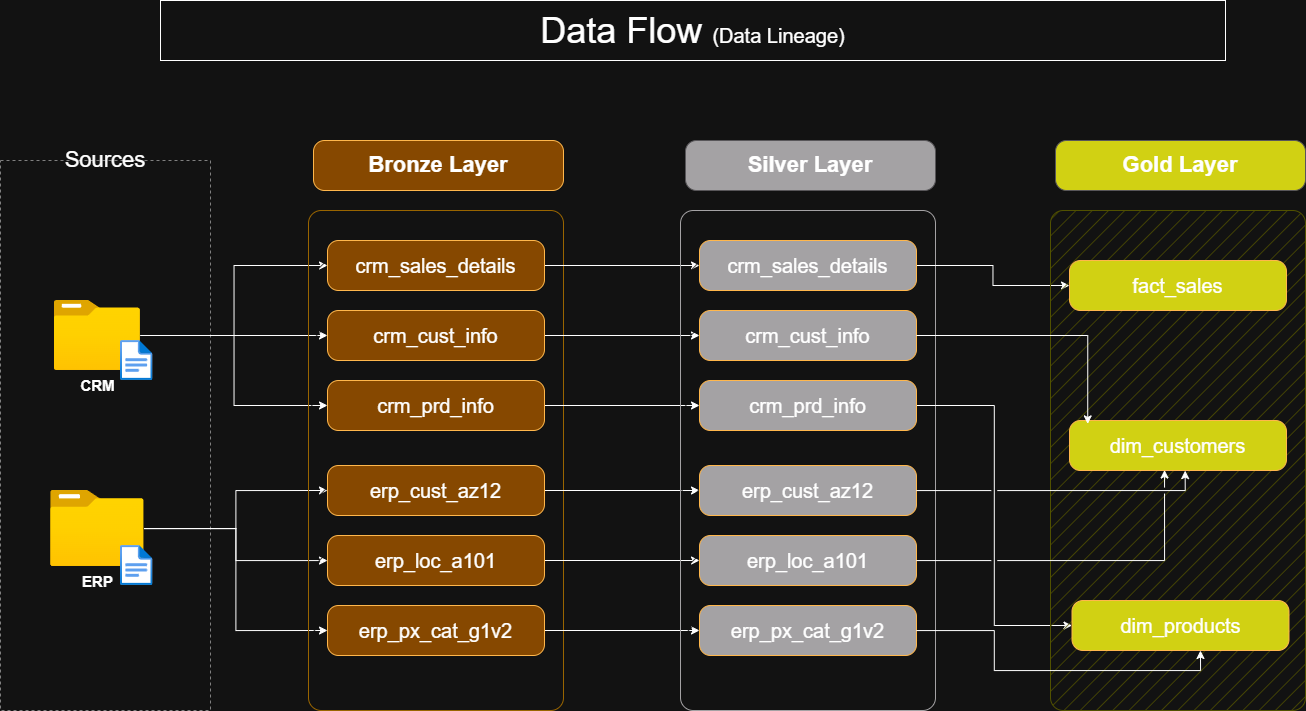

The diagram above was exported from draw.io. Its source (the exported page's mxGraphModel, read from the mxfile embedded in the PNG):
<mxGraphModel dx="1373" dy="835" grid="1" gridSize="10" guides="1" tooltips="1" connect="1" arrows="1" fold="1" page="1" pageScale="1" pageWidth="850" pageHeight="1100" math="0" shadow="0">
  <root>
    <mxCell id="0" />
    <mxCell id="1" parent="0" />
    <mxCell id="q2bMRtcAuexwrJsudVzY-1" parent="1" style="rounded=0;whiteSpace=wrap;html=1;" value="&lt;font style=&quot;font-size: 36px;&quot;&gt;Data Flow &lt;/font&gt;&lt;font style=&quot;font-size: 20px;&quot;&gt;(Data Lineage)&lt;/font&gt;" vertex="1">
      <mxGeometry height="60" width="1065" x="250" y="50" as="geometry" />
    </mxCell>
    <mxCell id="q2bMRtcAuexwrJsudVzY-2" parent="1" style="rounded=0;whiteSpace=wrap;html=1;fillColor=none;dashed=1;strokeColor=light-dark(#000000,#808080);" value="" vertex="1">
      <mxGeometry height="550" width="210" x="90" y="210" as="geometry" />
    </mxCell>
    <mxCell id="q2bMRtcAuexwrJsudVzY-36" edge="1" parent="1" source="q2bMRtcAuexwrJsudVzY-4" style="edgeStyle=orthogonalEdgeStyle;rounded=0;orthogonalLoop=1;jettySize=auto;html=1;entryX=0;entryY=0.5;entryDx=0;entryDy=0;" target="q2bMRtcAuexwrJsudVzY-10">
      <mxGeometry relative="1" as="geometry" />
    </mxCell>
    <mxCell id="q2bMRtcAuexwrJsudVzY-37" edge="1" parent="1" source="q2bMRtcAuexwrJsudVzY-4" style="edgeStyle=orthogonalEdgeStyle;rounded=0;orthogonalLoop=1;jettySize=auto;html=1;entryX=0;entryY=0.5;entryDx=0;entryDy=0;" target="q2bMRtcAuexwrJsudVzY-9">
      <mxGeometry relative="1" as="geometry" />
    </mxCell>
    <mxCell id="q2bMRtcAuexwrJsudVzY-38" edge="1" parent="1" source="q2bMRtcAuexwrJsudVzY-4" style="edgeStyle=orthogonalEdgeStyle;rounded=0;orthogonalLoop=1;jettySize=auto;html=1;entryX=0;entryY=0.5;entryDx=0;entryDy=0;" target="q2bMRtcAuexwrJsudVzY-11">
      <mxGeometry relative="1" as="geometry" />
    </mxCell>
    <mxCell id="q2bMRtcAuexwrJsudVzY-4" parent="1" style="image;aspect=fixed;html=1;points=[];align=center;fontSize=12;image=img/lib/azure2/general/Folder_Blank.svg;" value="&lt;b&gt;&lt;font style=&quot;font-size: 15px;&quot;&gt;CRM&lt;/font&gt;&lt;/b&gt;" vertex="1">
      <mxGeometry height="70" width="86.25" x="143.75" y="350" as="geometry" />
    </mxCell>
    <mxCell id="q2bMRtcAuexwrJsudVzY-3" parent="1" style="rounded=1;whiteSpace=wrap;html=1;fillColor=none;strokeColor=none;" value="&lt;font style=&quot;font-size: 22px;&quot;&gt;Sources&lt;/font&gt;" vertex="1">
      <mxGeometry height="60" width="110" x="140" y="180" as="geometry" />
    </mxCell>
    <mxCell id="q2bMRtcAuexwrJsudVzY-39" edge="1" parent="1" source="q2bMRtcAuexwrJsudVzY-5" style="edgeStyle=orthogonalEdgeStyle;rounded=0;orthogonalLoop=1;jettySize=auto;html=1;entryX=0;entryY=0.5;entryDx=0;entryDy=0;" target="q2bMRtcAuexwrJsudVzY-14">
      <mxGeometry relative="1" as="geometry" />
    </mxCell>
    <mxCell id="q2bMRtcAuexwrJsudVzY-40" edge="1" parent="1" source="q2bMRtcAuexwrJsudVzY-5" style="edgeStyle=orthogonalEdgeStyle;rounded=0;orthogonalLoop=1;jettySize=auto;html=1;" target="q2bMRtcAuexwrJsudVzY-15">
      <mxGeometry relative="1" as="geometry" />
    </mxCell>
    <mxCell id="q2bMRtcAuexwrJsudVzY-41" edge="1" parent="1" source="q2bMRtcAuexwrJsudVzY-5" style="edgeStyle=orthogonalEdgeStyle;rounded=0;orthogonalLoop=1;jettySize=auto;html=1;entryX=0;entryY=0.5;entryDx=0;entryDy=0;" target="q2bMRtcAuexwrJsudVzY-16">
      <mxGeometry relative="1" as="geometry" />
    </mxCell>
    <mxCell id="q2bMRtcAuexwrJsudVzY-5" parent="1" style="image;aspect=fixed;html=1;points=[];align=center;fontSize=12;image=img/lib/azure2/general/Folder_Blank.svg;" value="&lt;span style=&quot;font-size: 15px;&quot;&gt;&lt;b&gt;ERP&lt;/b&gt;&lt;/span&gt;" vertex="1">
      <mxGeometry height="76" width="93.64" x="140.06" y="540" as="geometry" />
    </mxCell>
    <mxCell id="q2bMRtcAuexwrJsudVzY-7" parent="1" style="rounded=1;whiteSpace=wrap;html=1;fillStyle=hatch;strokeColor=#D79B00;arcSize=5;" value="" vertex="1">
      <mxGeometry height="500" width="255" x="398" y="260" as="geometry" />
    </mxCell>
    <mxCell id="q2bMRtcAuexwrJsudVzY-8" parent="1" style="rounded=1;whiteSpace=wrap;html=1;fillStyle=auto;fillColor=#FFB71F;strokeColor=light-dark(#D79B00,#FFB74C);gradientColor=none;arcSize=22;" value="&lt;font style=&quot;font-size: 22px;&quot;&gt;&lt;b&gt;Bronze Layer&lt;/b&gt;&lt;/font&gt;" vertex="1">
      <mxGeometry height="50" width="250" x="403" y="190" as="geometry" />
    </mxCell>
    <mxCell id="q2bMRtcAuexwrJsudVzY-42" edge="1" parent="1" source="q2bMRtcAuexwrJsudVzY-9" style="edgeStyle=orthogonalEdgeStyle;rounded=0;orthogonalLoop=1;jettySize=auto;html=1;entryX=0;entryY=0.5;entryDx=0;entryDy=0;" target="q2bMRtcAuexwrJsudVzY-21">
      <mxGeometry relative="1" as="geometry" />
    </mxCell>
    <mxCell id="q2bMRtcAuexwrJsudVzY-9" parent="1" style="rounded=1;whiteSpace=wrap;html=1;fillStyle=auto;fillColor=#FFB71F;strokeColor=light-dark(#D79B00,#FFB74C);gradientColor=none;arcSize=22;" value="&lt;font style=&quot;font-size: 20px;&quot;&gt;crm_sales_details&lt;/font&gt;" vertex="1">
      <mxGeometry height="50" width="217" x="417" y="290" as="geometry" />
    </mxCell>
    <mxCell id="q2bMRtcAuexwrJsudVzY-43" edge="1" parent="1" source="q2bMRtcAuexwrJsudVzY-10" style="edgeStyle=orthogonalEdgeStyle;rounded=0;orthogonalLoop=1;jettySize=auto;html=1;entryX=0;entryY=0.5;entryDx=0;entryDy=0;" target="q2bMRtcAuexwrJsudVzY-22">
      <mxGeometry relative="1" as="geometry" />
    </mxCell>
    <mxCell id="q2bMRtcAuexwrJsudVzY-10" parent="1" style="rounded=1;whiteSpace=wrap;html=1;fillStyle=auto;fillColor=#FFB71F;strokeColor=light-dark(#D79B00,#FFB74C);gradientColor=none;arcSize=22;" value="&lt;font style=&quot;font-size: 20px;&quot;&gt;crm_cust_info&lt;/font&gt;" vertex="1">
      <mxGeometry height="50" width="217" x="417" y="360" as="geometry" />
    </mxCell>
    <mxCell id="q2bMRtcAuexwrJsudVzY-44" edge="1" parent="1" source="q2bMRtcAuexwrJsudVzY-11" style="edgeStyle=orthogonalEdgeStyle;rounded=0;orthogonalLoop=1;jettySize=auto;html=1;" target="q2bMRtcAuexwrJsudVzY-23">
      <mxGeometry relative="1" as="geometry" />
    </mxCell>
    <mxCell id="q2bMRtcAuexwrJsudVzY-11" parent="1" style="rounded=1;whiteSpace=wrap;html=1;fillStyle=auto;fillColor=#FFB71F;strokeColor=light-dark(#D79B00,#FFB74C);gradientColor=none;arcSize=22;" value="&lt;font style=&quot;font-size: 20px;&quot;&gt;crm_prd_info&lt;/font&gt;" vertex="1">
      <mxGeometry height="50" width="217" x="417" y="430" as="geometry" />
    </mxCell>
    <mxCell id="q2bMRtcAuexwrJsudVzY-45" edge="1" parent="1" source="q2bMRtcAuexwrJsudVzY-14" style="edgeStyle=orthogonalEdgeStyle;rounded=0;orthogonalLoop=1;jettySize=auto;html=1;entryX=0;entryY=0.5;entryDx=0;entryDy=0;" target="q2bMRtcAuexwrJsudVzY-24">
      <mxGeometry relative="1" as="geometry" />
    </mxCell>
    <mxCell id="q2bMRtcAuexwrJsudVzY-14" parent="1" style="rounded=1;whiteSpace=wrap;html=1;fillStyle=auto;fillColor=#FFB71F;strokeColor=light-dark(#D79B00,#FFB74C);gradientColor=none;arcSize=22;" value="&lt;font style=&quot;font-size: 20px;&quot;&gt;erp_cust_az12&lt;/font&gt;" vertex="1">
      <mxGeometry height="50" width="217" x="417" y="515" as="geometry" />
    </mxCell>
    <mxCell id="q2bMRtcAuexwrJsudVzY-46" edge="1" parent="1" source="q2bMRtcAuexwrJsudVzY-15" style="edgeStyle=orthogonalEdgeStyle;rounded=0;orthogonalLoop=1;jettySize=auto;html=1;entryX=0;entryY=0.5;entryDx=0;entryDy=0;" target="q2bMRtcAuexwrJsudVzY-25">
      <mxGeometry relative="1" as="geometry" />
    </mxCell>
    <mxCell id="q2bMRtcAuexwrJsudVzY-15" parent="1" style="rounded=1;whiteSpace=wrap;html=1;fillStyle=auto;fillColor=#FFB71F;strokeColor=light-dark(#D79B00,#FFB74C);gradientColor=none;arcSize=22;" value="&lt;font style=&quot;font-size: 20px;&quot;&gt;erp_loc_a101&lt;/font&gt;" vertex="1">
      <mxGeometry height="50" width="217" x="417" y="585" as="geometry" />
    </mxCell>
    <mxCell id="q2bMRtcAuexwrJsudVzY-47" edge="1" parent="1" source="q2bMRtcAuexwrJsudVzY-16" style="edgeStyle=orthogonalEdgeStyle;rounded=0;orthogonalLoop=1;jettySize=auto;html=1;entryX=0;entryY=0.5;entryDx=0;entryDy=0;" target="q2bMRtcAuexwrJsudVzY-26">
      <mxGeometry relative="1" as="geometry" />
    </mxCell>
    <mxCell id="q2bMRtcAuexwrJsudVzY-16" parent="1" style="rounded=1;whiteSpace=wrap;html=1;fillStyle=auto;fillColor=#FFB71F;strokeColor=light-dark(#D79B00,#FFB74C);gradientColor=none;arcSize=22;" value="&lt;font style=&quot;font-size: 20px;&quot;&gt;erp_px_cat_g1v2&lt;/font&gt;" vertex="1">
      <mxGeometry height="50" width="217" x="417" y="655" as="geometry" />
    </mxCell>
    <mxCell id="q2bMRtcAuexwrJsudVzY-17" parent="1" style="image;aspect=fixed;html=1;points=[];align=center;fontSize=12;image=img/lib/azure2/general/File.svg;" value="" vertex="1">
      <mxGeometry height="40" width="32.46" x="210" y="390" as="geometry" />
    </mxCell>
    <mxCell id="q2bMRtcAuexwrJsudVzY-18" parent="1" style="image;aspect=fixed;html=1;points=[];align=center;fontSize=12;image=img/lib/azure2/general/File.svg;" value="" vertex="1">
      <mxGeometry height="40" width="32.46" x="210" y="595" as="geometry" />
    </mxCell>
    <mxCell id="q2bMRtcAuexwrJsudVzY-19" parent="1" style="rounded=1;whiteSpace=wrap;html=1;fillStyle=hatch;strokeColor=#585659;arcSize=5;" value="" vertex="1">
      <mxGeometry height="500" width="255" x="770" y="260" as="geometry" />
    </mxCell>
    <mxCell id="q2bMRtcAuexwrJsudVzY-20" parent="1" style="rounded=1;whiteSpace=wrap;html=1;fillStyle=auto;fillColor=#585659;strokeColor=light-dark(#585659,#585659);gradientColor=none;arcSize=22;" value="&lt;font style=&quot;font-size: 22px;&quot;&gt;&lt;b&gt;Silver Layer&lt;/b&gt;&lt;/font&gt;" vertex="1">
      <mxGeometry height="50" width="250" x="775" y="190" as="geometry" />
    </mxCell>
    <mxCell id="q2bMRtcAuexwrJsudVzY-48" edge="1" parent="1" source="q2bMRtcAuexwrJsudVzY-21" style="edgeStyle=orthogonalEdgeStyle;rounded=0;orthogonalLoop=1;jettySize=auto;html=1;entryX=0;entryY=0.5;entryDx=0;entryDy=0;" target="q2bMRtcAuexwrJsudVzY-29">
      <mxGeometry relative="1" as="geometry" />
    </mxCell>
    <mxCell id="q2bMRtcAuexwrJsudVzY-21" parent="1" style="rounded=1;whiteSpace=wrap;html=1;fillStyle=auto;fillColor=#585659;strokeColor=light-dark(#D79B00,#FFB74C);gradientColor=none;arcSize=22;" value="&lt;font style=&quot;font-size: 20px;&quot;&gt;crm_sales_details&lt;/font&gt;" vertex="1">
      <mxGeometry height="50" width="217" x="789" y="290" as="geometry" />
    </mxCell>
    <mxCell id="q2bMRtcAuexwrJsudVzY-22" parent="1" style="rounded=1;whiteSpace=wrap;html=1;fillStyle=auto;fillColor=#585659;strokeColor=light-dark(#D79B00,#FFB74C);gradientColor=none;arcSize=22;" value="&lt;font style=&quot;font-size: 20px;&quot;&gt;crm_cust_info&lt;/font&gt;" vertex="1">
      <mxGeometry height="50" width="217" x="789" y="360" as="geometry" />
    </mxCell>
    <mxCell id="iOsiMPUJ4Ry8HDrIIDAY-5" edge="1" parent="1" source="q2bMRtcAuexwrJsudVzY-23" style="edgeStyle=orthogonalEdgeStyle;rounded=0;orthogonalLoop=1;jettySize=auto;html=1;entryX=0;entryY=0.5;entryDx=0;entryDy=0;jumpStyle=gap;" target="q2bMRtcAuexwrJsudVzY-31">
      <mxGeometry relative="1" as="geometry" />
    </mxCell>
    <mxCell id="q2bMRtcAuexwrJsudVzY-23" parent="1" style="rounded=1;whiteSpace=wrap;html=1;fillStyle=auto;fillColor=#585659;strokeColor=light-dark(#D79B00,#FFB74C);gradientColor=none;arcSize=22;" value="&lt;font style=&quot;font-size: 20px;&quot;&gt;crm_prd_info&lt;/font&gt;" vertex="1">
      <mxGeometry height="50" width="217" x="789" y="430" as="geometry" />
    </mxCell>
    <mxCell id="q2bMRtcAuexwrJsudVzY-24" parent="1" style="rounded=1;whiteSpace=wrap;html=1;fillStyle=auto;fillColor=#585659;strokeColor=light-dark(#D79B00,#FFB74C);gradientColor=none;arcSize=22;" value="&lt;font style=&quot;font-size: 20px;&quot;&gt;erp_cust_az12&lt;/font&gt;" vertex="1">
      <mxGeometry height="50" width="217" x="789" y="515" as="geometry" />
    </mxCell>
    <mxCell id="q2bMRtcAuexwrJsudVzY-25" parent="1" style="rounded=1;whiteSpace=wrap;html=1;fillStyle=auto;fillColor=#585659;strokeColor=light-dark(#D79B00,#FFB74C);gradientColor=none;arcSize=22;" value="&lt;font style=&quot;font-size: 20px;&quot;&gt;erp_loc_a101&lt;/font&gt;" vertex="1">
      <mxGeometry height="50" width="217" x="789" y="585" as="geometry" />
    </mxCell>
    <mxCell id="q2bMRtcAuexwrJsudVzY-26" parent="1" style="rounded=1;whiteSpace=wrap;html=1;fillStyle=auto;fillColor=#585659;strokeColor=light-dark(#585659,#FFB74C);gradientColor=none;arcSize=22;" value="&lt;font style=&quot;font-size: 20px;&quot;&gt;erp_px_cat_g1v2&lt;/font&gt;" vertex="1">
      <mxGeometry height="50" width="217" x="789" y="655" as="geometry" />
    </mxCell>
    <mxCell id="q2bMRtcAuexwrJsudVzY-27" parent="1" style="rounded=1;whiteSpace=wrap;html=1;fillStyle=hatch;strokeColor=#D1D113;arcSize=5;fillColor=#D1D113;" value="" vertex="1">
      <mxGeometry height="500" width="255" x="1140" y="260" as="geometry" />
    </mxCell>
    <mxCell id="q2bMRtcAuexwrJsudVzY-28" parent="1" style="rounded=1;whiteSpace=wrap;html=1;fillStyle=auto;fillColor=light-dark(#585659,#D1D113);strokeColor=light-dark(#585659,#585659);gradientColor=none;arcSize=22;" value="&lt;font style=&quot;font-size: 22px;&quot;&gt;&lt;b&gt;Gold Layer&lt;/b&gt;&lt;/font&gt;" vertex="1">
      <mxGeometry height="50" width="250" x="1145" y="190" as="geometry" />
    </mxCell>
    <mxCell id="q2bMRtcAuexwrJsudVzY-29" parent="1" style="rounded=1;whiteSpace=wrap;html=1;fillStyle=auto;fillColor=light-dark(#585659,#D1D113);strokeColor=light-dark(#D1D113,#FFB74C);gradientColor=none;arcSize=22;" value="&lt;font style=&quot;font-size: 20px;&quot;&gt;fact_sales&lt;/font&gt;" vertex="1">
      <mxGeometry height="50" width="217" x="1159" y="310" as="geometry" />
    </mxCell>
    <mxCell id="q2bMRtcAuexwrJsudVzY-30" parent="1" style="rounded=1;whiteSpace=wrap;html=1;fillStyle=auto;fillColor=light-dark(#585659,#D1D113);strokeColor=light-dark(#D79B00,#FFB74C);gradientColor=none;arcSize=22;" value="&lt;font style=&quot;font-size: 20px;&quot;&gt;dim_customers&lt;/font&gt;" vertex="1">
      <mxGeometry height="50" width="217" x="1159" y="470" as="geometry" />
    </mxCell>
    <mxCell id="q2bMRtcAuexwrJsudVzY-31" parent="1" style="rounded=1;whiteSpace=wrap;html=1;fillStyle=auto;fillColor=light-dark(#585659,#D1D113);strokeColor=light-dark(#D79B00,#FFB74C);gradientColor=none;arcSize=22;" value="&lt;font style=&quot;font-size: 20px;&quot;&gt;dim_products&lt;/font&gt;" vertex="1">
      <mxGeometry height="50" width="217" x="1161.5" y="650" as="geometry" />
    </mxCell>
    <mxCell id="iOsiMPUJ4Ry8HDrIIDAY-1" edge="1" parent="1" source="q2bMRtcAuexwrJsudVzY-22" style="edgeStyle=orthogonalEdgeStyle;rounded=0;orthogonalLoop=1;jettySize=auto;html=1;entryX=0.084;entryY=0.068;entryDx=0;entryDy=0;entryPerimeter=0;jumpStyle=gap;" target="q2bMRtcAuexwrJsudVzY-30">
      <mxGeometry relative="1" as="geometry" />
    </mxCell>
    <mxCell id="iOsiMPUJ4Ry8HDrIIDAY-3" edge="1" parent="1" source="q2bMRtcAuexwrJsudVzY-24" style="edgeStyle=orthogonalEdgeStyle;rounded=0;orthogonalLoop=1;jettySize=auto;html=1;entryX=0.533;entryY=1.002;entryDx=0;entryDy=0;entryPerimeter=0;jumpStyle=gap;" target="q2bMRtcAuexwrJsudVzY-30">
      <mxGeometry relative="1" as="geometry" />
    </mxCell>
    <mxCell id="iOsiMPUJ4Ry8HDrIIDAY-4" edge="1" parent="1" source="q2bMRtcAuexwrJsudVzY-25" style="edgeStyle=orthogonalEdgeStyle;rounded=0;orthogonalLoop=1;jettySize=auto;html=1;entryX=0.438;entryY=0.99;entryDx=0;entryDy=0;entryPerimeter=0;jumpStyle=gap;" target="q2bMRtcAuexwrJsudVzY-30">
      <mxGeometry relative="1" as="geometry" />
    </mxCell>
    <mxCell id="iOsiMPUJ4Ry8HDrIIDAY-6" edge="1" parent="1" source="q2bMRtcAuexwrJsudVzY-26" style="edgeStyle=orthogonalEdgeStyle;rounded=0;orthogonalLoop=1;jettySize=auto;html=1;entryX=0.592;entryY=1;entryDx=0;entryDy=0;entryPerimeter=0;jumpStyle=gap;" target="q2bMRtcAuexwrJsudVzY-31">
      <mxGeometry relative="1" as="geometry" />
    </mxCell>
  </root>
</mxGraphModel>